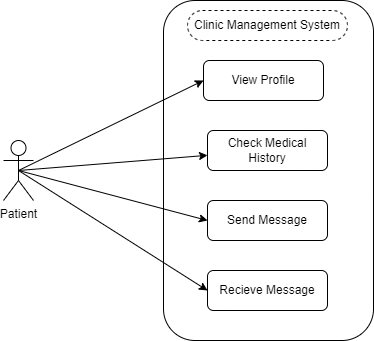

The diagram above was exported from draw.io. Its source (the exported page's mxGraphModel, read from the mxfile embedded in the PNG):
<mxGraphModel dx="794" dy="384" grid="1" gridSize="10" guides="1" tooltips="1" connect="1" arrows="1" fold="1" page="1" pageScale="1" pageWidth="850" pageHeight="1100" math="0" shadow="0">
  <root>
    <mxCell id="0" />
    <mxCell id="1" parent="0" />
    <mxCell id="Oyb4ohcuv_fMFpXfolFk-9" style="rounded=0;orthogonalLoop=1;jettySize=auto;html=1;exitX=0.5;exitY=0.5;exitDx=0;exitDy=0;exitPerimeter=0;entryX=0;entryY=0.5;entryDx=0;entryDy=0;" edge="1" parent="1" source="Oyb4ohcuv_fMFpXfolFk-1" target="Oyb4ohcuv_fMFpXfolFk-4">
      <mxGeometry relative="1" as="geometry" />
    </mxCell>
    <mxCell id="Oyb4ohcuv_fMFpXfolFk-10" style="rounded=0;orthogonalLoop=1;jettySize=auto;html=1;exitX=0.5;exitY=0.5;exitDx=0;exitDy=0;exitPerimeter=0;" edge="1" parent="1" source="Oyb4ohcuv_fMFpXfolFk-1" target="Oyb4ohcuv_fMFpXfolFk-5">
      <mxGeometry relative="1" as="geometry" />
    </mxCell>
    <mxCell id="Oyb4ohcuv_fMFpXfolFk-11" style="rounded=0;orthogonalLoop=1;jettySize=auto;html=1;exitX=0.5;exitY=0.5;exitDx=0;exitDy=0;exitPerimeter=0;entryX=0;entryY=0.5;entryDx=0;entryDy=0;" edge="1" parent="1" source="Oyb4ohcuv_fMFpXfolFk-1" target="Oyb4ohcuv_fMFpXfolFk-6">
      <mxGeometry relative="1" as="geometry" />
    </mxCell>
    <mxCell id="Oyb4ohcuv_fMFpXfolFk-12" style="rounded=0;orthogonalLoop=1;jettySize=auto;html=1;exitX=0.5;exitY=0.5;exitDx=0;exitDy=0;exitPerimeter=0;entryX=0;entryY=0.5;entryDx=0;entryDy=0;" edge="1" parent="1" source="Oyb4ohcuv_fMFpXfolFk-1" target="Oyb4ohcuv_fMFpXfolFk-7">
      <mxGeometry relative="1" as="geometry" />
    </mxCell>
    <mxCell id="Oyb4ohcuv_fMFpXfolFk-1" value="Patient" style="shape=umlActor;verticalLabelPosition=bottom;verticalAlign=top;html=1;outlineConnect=0;" vertex="1" parent="1">
      <mxGeometry x="100" y="190" width="30" height="60" as="geometry" />
    </mxCell>
    <mxCell id="Oyb4ohcuv_fMFpXfolFk-3" value="" style="rounded=1;whiteSpace=wrap;html=1;fillColor=none;" vertex="1" parent="1">
      <mxGeometry x="260" y="50" width="210" height="340" as="geometry" />
    </mxCell>
    <mxCell id="Oyb4ohcuv_fMFpXfolFk-4" value="View Profile" style="rounded=1;whiteSpace=wrap;html=1;" vertex="1" parent="1">
      <mxGeometry x="300" y="110" width="120" height="40" as="geometry" />
    </mxCell>
    <mxCell id="Oyb4ohcuv_fMFpXfolFk-5" value="Check Medical History" style="rounded=1;whiteSpace=wrap;html=1;" vertex="1" parent="1">
      <mxGeometry x="304" y="180" width="120" height="40" as="geometry" />
    </mxCell>
    <mxCell id="Oyb4ohcuv_fMFpXfolFk-6" value="Send Message" style="rounded=1;whiteSpace=wrap;html=1;" vertex="1" parent="1">
      <mxGeometry x="304" y="250" width="120" height="40" as="geometry" />
    </mxCell>
    <mxCell id="Oyb4ohcuv_fMFpXfolFk-7" value="Recieve Message" style="rounded=1;whiteSpace=wrap;html=1;" vertex="1" parent="1">
      <mxGeometry x="304" y="320" width="120" height="40" as="geometry" />
    </mxCell>
    <mxCell id="Oyb4ohcuv_fMFpXfolFk-8" value="Clinic Management System" style="rounded=1;whiteSpace=wrap;html=1;dashed=1;arcSize=50;" vertex="1" parent="1">
      <mxGeometry x="284" y="60" width="160" height="30" as="geometry" />
    </mxCell>
  </root>
</mxGraphModel>